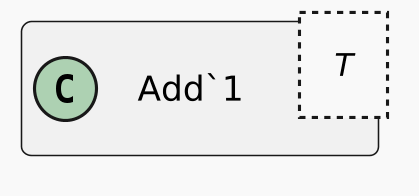

The diagram above was rendered by PlantUML. Its source (embedded in the PNG):
@startuml
skinparamlocked dpi 300
'
' Detailed per-file layout for readable subdiagram renders.
!theme mars
scale max 1024*768
top to bottom direction
skinparam linetype ortho
skinparam shadowing false
skinparam roundCorner 6
skinparam ranksep 120
skinparam nodesep 120
skinparam padding 10
skinparam WrapWidth 520
skinparam DefaultFontSize 12
skinparam ClassFontSize 13
skinparam ClassAttributeFontSize 11
skinparam ClassStereotypeFontSize 10
skinparam ArrowFontSize 10
skinparam classAttributeIconSize 0
hide empty members
class "Add`1"<T> {
}
@enduml